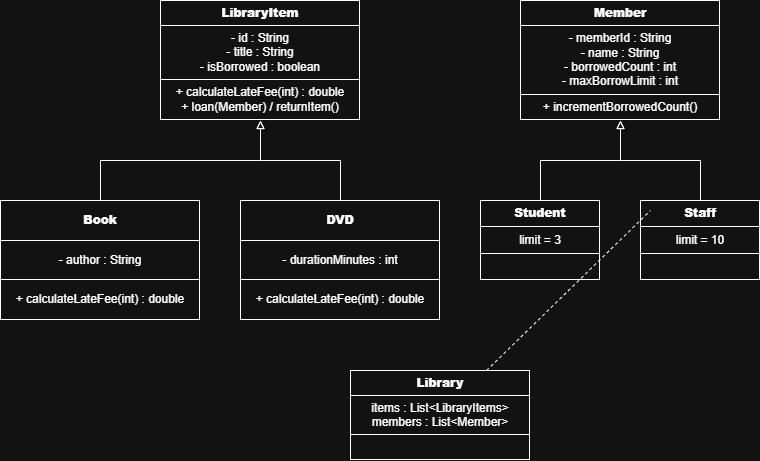

The diagram above was exported from draw.io. Its source (the exported page's mxGraphModel, read from the mxfile embedded in the PNG):
<mxGraphModel dx="775" dy="430" grid="1" gridSize="10" guides="1" tooltips="1" connect="1" arrows="1" fold="1" page="1" pageScale="1" pageWidth="850" pageHeight="1100" math="0" shadow="0">
  <root>
    <mxCell id="0" />
    <mxCell id="1" parent="0" />
    <mxCell id="XbpDmjqR1t36CTvx51Ho-2" parent="1" style="text;html=1;whiteSpace=wrap;strokeColor=none;fillColor=none;overflow=fill;" value="&lt;table border=&quot;1&quot; width=&quot;100%&quot; height=&quot;100%&quot; cellpadding=&quot;4&quot; style=&quot;width:100%;height:100%;border-collapse:collapse;&quot;&gt;&lt;tbody&gt;&lt;tr&gt;&lt;th align=&quot;center&quot;&gt;&lt;b&gt;LibraryItem&lt;/b&gt;&lt;/th&gt;&lt;/tr&gt;&lt;tr&gt;&lt;td align=&quot;center&quot;&gt;- id : String&lt;br&gt;- title : String&lt;br&gt;- isBorrowed : boolean&lt;/td&gt;&lt;/tr&gt;&lt;tr&gt;&lt;td align=&quot;center&quot;&gt;+ calculateLateFee(int) : double&lt;br&gt;+ loan(Member) / returnItem()&lt;/td&gt;&lt;/tr&gt;&lt;/tbody&gt;&lt;/table&gt;" vertex="1">
      <mxGeometry height="120" width="200" x="200" y="40" as="geometry" />
    </mxCell>
    <mxCell id="XbpDmjqR1t36CTvx51Ho-3" parent="1" style="text;html=1;whiteSpace=wrap;strokeColor=none;fillColor=none;overflow=fill;" value="&lt;table border=&quot;1&quot; width=&quot;100%&quot; height=&quot;100%&quot; cellpadding=&quot;4&quot; style=&quot;width:100%;height:100%;border-collapse:collapse;&quot;&gt;&lt;tbody&gt;&lt;tr&gt;&lt;th align=&quot;center&quot;&gt;&lt;b&gt;Member&lt;/b&gt;&lt;/th&gt;&lt;/tr&gt;&lt;tr&gt;&lt;td align=&quot;center&quot;&gt;- memberId : String&lt;br&gt;- name : String&lt;br&gt;- borrowedCount : int&lt;br&gt;- maxBorrowLimit : int&lt;/td&gt;&lt;/tr&gt;&lt;tr&gt;&lt;td align=&quot;center&quot;&gt;+ incrementBorrowedCount()&lt;/td&gt;&lt;/tr&gt;&lt;/tbody&gt;&lt;/table&gt;" vertex="1">
      <mxGeometry height="120" width="200" x="560" y="40" as="geometry" />
    </mxCell>
    <mxCell id="XbpDmjqR1t36CTvx51Ho-10" edge="1" parent="1" source="XbpDmjqR1t36CTvx51Ho-4" style="edgeStyle=orthogonalEdgeStyle;rounded=0;orthogonalLoop=1;jettySize=auto;html=1;exitX=0.5;exitY=0;exitDx=0;exitDy=0;entryX=0.5;entryY=1;entryDx=0;entryDy=0;defaultLabelBackgroundColor=page;endArrow=block;endFill=0;" target="XbpDmjqR1t36CTvx51Ho-2">
      <mxGeometry relative="1" as="geometry" />
    </mxCell>
    <mxCell id="XbpDmjqR1t36CTvx51Ho-4" parent="1" style="text;html=1;whiteSpace=wrap;strokeColor=none;fillColor=none;overflow=fill;" value="&lt;table border=&quot;1&quot; width=&quot;100%&quot; height=&quot;100%&quot; cellpadding=&quot;4&quot; style=&quot;width:100%;height:100%;border-collapse:collapse;&quot;&gt;&lt;tbody&gt;&lt;tr&gt;&lt;th align=&quot;center&quot;&gt;&lt;b&gt;Book&lt;/b&gt;&lt;/th&gt;&lt;/tr&gt;&lt;tr&gt;&lt;td align=&quot;center&quot;&gt;- author : String&lt;/td&gt;&lt;/tr&gt;&lt;tr&gt;&lt;td align=&quot;center&quot;&gt;+ calculateLateFee(int) : double&lt;/td&gt;&lt;/tr&gt;&lt;/tbody&gt;&lt;/table&gt;" vertex="1">
      <mxGeometry height="120" width="200" x="40" y="240" as="geometry" />
    </mxCell>
    <mxCell id="XbpDmjqR1t36CTvx51Ho-11" edge="1" parent="1" source="XbpDmjqR1t36CTvx51Ho-5" style="edgeStyle=orthogonalEdgeStyle;rounded=0;orthogonalLoop=1;jettySize=auto;html=1;exitX=0.5;exitY=0;exitDx=0;exitDy=0;entryX=0.5;entryY=1;entryDx=0;entryDy=0;defaultLabelBackgroundColor=page;endArrow=block;endFill=0;" target="XbpDmjqR1t36CTvx51Ho-2">
      <mxGeometry relative="1" as="geometry" />
    </mxCell>
    <mxCell id="XbpDmjqR1t36CTvx51Ho-5" parent="1" style="text;html=1;whiteSpace=wrap;strokeColor=none;fillColor=none;overflow=fill;" value="&lt;table border=&quot;1&quot; width=&quot;100%&quot; height=&quot;100%&quot; cellpadding=&quot;4&quot; style=&quot;width:100%;height:100%;border-collapse:collapse;&quot;&gt;&lt;tbody&gt;&lt;tr&gt;&lt;th align=&quot;center&quot;&gt;&lt;b&gt;DVD&lt;/b&gt;&lt;/th&gt;&lt;/tr&gt;&lt;tr&gt;&lt;td align=&quot;center&quot;&gt;- durationMinutes : int&lt;/td&gt;&lt;/tr&gt;&lt;tr&gt;&lt;td align=&quot;center&quot;&gt;+ calculateLateFee(int) : double&lt;/td&gt;&lt;/tr&gt;&lt;/tbody&gt;&lt;/table&gt;" vertex="1">
      <mxGeometry height="120" width="200" x="280" y="240" as="geometry" />
    </mxCell>
    <mxCell id="XbpDmjqR1t36CTvx51Ho-12" edge="1" parent="1" source="XbpDmjqR1t36CTvx51Ho-6" style="edgeStyle=orthogonalEdgeStyle;rounded=0;orthogonalLoop=1;jettySize=auto;html=1;exitX=0.5;exitY=0;exitDx=0;exitDy=0;entryX=0.5;entryY=1;entryDx=0;entryDy=0;defaultLabelBackgroundColor=page;endArrow=block;endFill=0;" target="XbpDmjqR1t36CTvx51Ho-3">
      <mxGeometry relative="1" as="geometry" />
    </mxCell>
    <mxCell id="XbpDmjqR1t36CTvx51Ho-6" parent="1" style="text;html=1;whiteSpace=wrap;strokeColor=none;fillColor=none;overflow=fill;" value="&lt;table border=&quot;1&quot; width=&quot;100%&quot; height=&quot;100%&quot; cellpadding=&quot;4&quot; style=&quot;width:100%;height:100%;border-collapse:collapse;&quot;&gt;&lt;tbody&gt;&lt;tr&gt;&lt;th align=&quot;center&quot;&gt;&lt;b&gt;Student&lt;/b&gt;&lt;/th&gt;&lt;/tr&gt;&lt;tr&gt;&lt;td align=&quot;center&quot;&gt;limit = 3&lt;/td&gt;&lt;/tr&gt;&lt;tr&gt;&lt;td align=&quot;center&quot;&gt;&lt;br&gt;&lt;/td&gt;&lt;/tr&gt;&lt;/tbody&gt;&lt;/table&gt;" vertex="1">
      <mxGeometry height="80" width="120" x="520" y="240" as="geometry" />
    </mxCell>
    <mxCell id="XbpDmjqR1t36CTvx51Ho-13" edge="1" parent="1" source="XbpDmjqR1t36CTvx51Ho-7" style="edgeStyle=orthogonalEdgeStyle;rounded=0;orthogonalLoop=1;jettySize=auto;html=1;exitX=0.5;exitY=0;exitDx=0;exitDy=0;entryX=0.5;entryY=1;entryDx=0;entryDy=0;defaultLabelBackgroundColor=page;endArrow=block;endFill=0;" target="XbpDmjqR1t36CTvx51Ho-3">
      <mxGeometry relative="1" as="geometry" />
    </mxCell>
    <mxCell id="XbpDmjqR1t36CTvx51Ho-7" parent="1" style="text;html=1;whiteSpace=wrap;strokeColor=none;fillColor=none;overflow=fill;" value="&lt;table border=&quot;1&quot; width=&quot;100%&quot; height=&quot;100%&quot; cellpadding=&quot;4&quot; style=&quot;width:100%;height:100%;border-collapse:collapse;&quot;&gt;&lt;tbody&gt;&lt;tr&gt;&lt;th align=&quot;center&quot;&gt;&lt;b&gt;Staff&lt;/b&gt;&lt;/th&gt;&lt;/tr&gt;&lt;tr&gt;&lt;td align=&quot;center&quot;&gt;limit = 10&lt;/td&gt;&lt;/tr&gt;&lt;tr&gt;&lt;td align=&quot;center&quot;&gt;&lt;br&gt;&lt;/td&gt;&lt;/tr&gt;&lt;/tbody&gt;&lt;/table&gt;" vertex="1">
      <mxGeometry height="80" width="120" x="680" y="240" as="geometry" />
    </mxCell>
    <mxCell id="XbpDmjqR1t36CTvx51Ho-8" parent="1" style="text;html=1;whiteSpace=wrap;strokeColor=none;fillColor=none;overflow=fill;" value="&lt;table border=&quot;1&quot; width=&quot;100%&quot; height=&quot;100%&quot; cellpadding=&quot;4&quot; style=&quot;width:100%;height:100%;border-collapse:collapse;&quot;&gt;&lt;tbody&gt;&lt;tr&gt;&lt;th align=&quot;center&quot;&gt;&lt;b&gt;Library&lt;/b&gt;&lt;/th&gt;&lt;/tr&gt;&lt;tr&gt;&lt;td align=&quot;center&quot;&gt;items : List&amp;lt;LibraryItems&amp;gt;&lt;br&gt;members : List&amp;lt;Member&amp;gt;&lt;/td&gt;&lt;/tr&gt;&lt;tr&gt;&lt;td align=&quot;center&quot;&gt;&lt;br&gt;&lt;/td&gt;&lt;/tr&gt;&lt;/tbody&gt;&lt;/table&gt;" vertex="1">
      <mxGeometry height="90" width="180" x="390" y="410" as="geometry" />
    </mxCell>
    <mxCell id="XbpDmjqR1t36CTvx51Ho-15" edge="1" parent="1" source="XbpDmjqR1t36CTvx51Ho-8" style="endArrow=none;dashed=1;html=1;rounded=0;defaultLabelBackgroundColor=page;entryX=0.083;entryY=0.125;entryDx=0;entryDy=0;entryPerimeter=0;" target="XbpDmjqR1t36CTvx51Ho-7" value="">
      <mxGeometry height="50" relative="1" width="50" as="geometry">
        <mxPoint x="570" y="420" as="sourcePoint" />
        <mxPoint x="620" y="370" as="targetPoint" />
      </mxGeometry>
    </mxCell>
  </root>
</mxGraphModel>